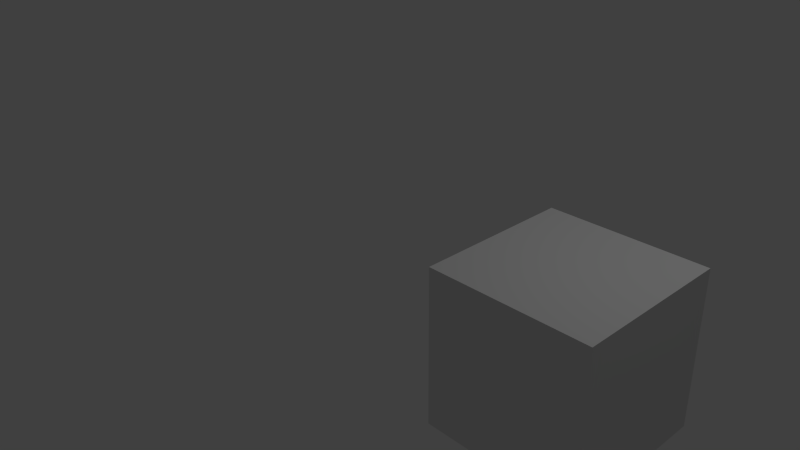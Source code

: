 # Source: linked_file_export_selected.blend  (saved by Blender 2.75.0; exported with 4.5.12 LTS)
import bpy
from mathutils import Matrix  # noqa: F401  (used for matrix-valued properties, if any)

bpy.ops.wm.read_factory_settings(use_empty=True)
scene = bpy.context.scene
scene.name = 'Scene'

# ---- collections
col_collection_1 = bpy.data.collections.new('Collection 1'); scene.collection.children.link(col_collection_1)

# ---- materials (node trees are filled in below, after node groups)
mat_material = bpy.data.materials.new('Material')
mat_material.alpha_threshold = 0.0
mat_material.use_transparent_shadow = False
mat_material.roughness = 0.5
mat_material.line_color = (0.0, 0.0, 0.0, 1.0)

# ---- material node trees

# ---- world
world_world = bpy.data.worlds.new('World'); scene.world = world_world
world_world.color = (0.05088, 0.05088, 0.05088)
world_world.use_sun_shadow = False
world_world.sun_shadow_jitter_overblur = 0.0
world_world.cycles.sampling_method = 'MANUAL'
world_world.cycles.sample_map_resolution = 256

# ---- cameras
cam_camera = bpy.data.cameras.new('Camera')
cam_camera.clip_end = 100.0
cam_camera.lens = 35.0
cam_camera.sensor_width = 32.0
cam_camera.sensor_height = 18.0
cam_camera.ortho_scale = 7.314
cam_camera.dof.focus_distance = 0.0
cam_camera.dof.aperture_fstop = 128.0

# ---- lights
light_lamp = bpy.data.lights.new('Lamp', 'POINT')
light_lamp.transmission_factor = 0.0
light_lamp.cutoff_distance = 30.0
light_lamp.energy = 100.0
light_lamp.shadow_buffer_clip_start = 1.001
light_lamp.shadow_soft_size = 0.1
light_lamp.shadow_maximum_resolution = 0.006
light_lamp.use_absolute_resolution = True
light_lamp.cycles.use_multiple_importance_sampling = False

# ---- meshes
me_cube = bpy.data.meshes.new('Cube')
me_cube.from_pydata([(1.0, 1.0, -1.0), (1.0, -1.0, -1.0), (-1.0, -1.0, -1.0), (-1.0, 1.0, -1.0), (1.0, 1.0, 1.0), (1.0, -1.0, 1.0), (-1.0, -1.0, 1.0), (-1.0, 1.0, 1.0)], [], [(0, 1, 2, 3), (4, 7, 6, 5), (0, 4, 5, 1), (1, 5, 6, 2), (2, 6, 7, 3), (4, 0, 3, 7)])
me_cube.materials.append(mat_material)
me_cube.use_remesh_preserve_volume = False
me_cube.use_remesh_preserve_attributes = False
me_cube.use_mirror_vertex_groups = False
me_cube.update()

# ---- objects
ob_cube = bpy.data.objects.new('Cube', me_cube)
ob_empty_001 = bpy.data.objects.new('Empty.001', None)
ob_empty = bpy.data.objects.new('Empty', None)
ob_lamp = bpy.data.objects.new('Lamp', light_lamp)
ob_camera = bpy.data.objects.new('Camera', cam_camera)

# ---- transforms, parenting, visibility, modifiers, constraints
ob_cube.location = (3.0, 0.0, 0.0)
ob_cube.lock_rotations_4d = False
ob_cube.empty_display_type = 'ARROWS'
ob_cube.lineart.crease_threshold = 0.0
ob_empty_001.parent = ob_cube
ob_empty_001.location = (3.0, 0.0, 0.0)
ob_empty_001.empty_image_offset = (0.0, 0.0)
ob_empty_001.lineart.crease_threshold = 0.0
ob_empty.parent = ob_empty_001
ob_empty.matrix_parent_inverse = Matrix(((1.0, 0.0, 0.0, -3.0), (0.0, 1.0, 0.0, -0.0), (0.0, 0.0, 1.0, -0.0), (0.0, 0.0, 0.0, 1.0)))
ob_empty.location = (6.0, 0.0, 0.0)
ob_empty.empty_image_offset = (0.0, 0.0)
ob_empty.lineart.crease_threshold = 0.0
ob_lamp.location = (4.076, 1.005, 5.904)
ob_lamp.rotation_euler = (0.6503, 0.05522, 1.866)
ob_lamp.lock_rotations_4d = False
ob_lamp.empty_display_type = 'ARROWS'
ob_lamp.color = (0.0, 0.0, 0.0, 0.0)
ob_lamp.lineart.crease_threshold = 0.0
ob_camera.location = (7.481, -6.508, 5.344)
ob_camera.rotation_euler = (1.109, 0.01082, 0.8149)
ob_camera.lock_rotations_4d = False
ob_camera.empty_display_type = 'ARROWS'
ob_camera.color = (0.0, 0.0, 0.0, 0.0)
ob_camera.display_type = 'WIRE'
ob_camera.lineart.crease_threshold = 0.0

# ---- collection membership
col_collection_1.objects.link(ob_cube)
col_collection_1.objects.link(ob_empty_001)
col_collection_1.objects.link(ob_empty)
col_collection_1.objects.link(ob_lamp)
col_collection_1.objects.link(ob_camera)

# ---- scene / render settings (as saved in the file)
scene.camera = ob_camera
scene.frame_start = 0; scene.frame_end = 100; scene.frame_set(0)
scene.render.engine = 'BLENDER_EEVEE_NEXT'
scene.render.resolution_percentage = 50
scene.render.dither_intensity = 0.0
scene.cycles.use_denoising = False
scene.cycles.samples = 10
scene.cycles.sampling_pattern = 'TABULATED_SOBOL'
scene.cycles.light_sampling_threshold = 0.0
scene.cycles.use_adaptive_sampling = False
scene.cycles.use_light_tree = False
scene.cycles.blur_glossy = 0.0
scene.cycles.pixel_filter_type = 'GAUSSIAN'
scene.cycles.sample_clamp_indirect = 0.0
scene.view_settings.view_transform = 'Standard'
bpy.context.view_layer.update()
